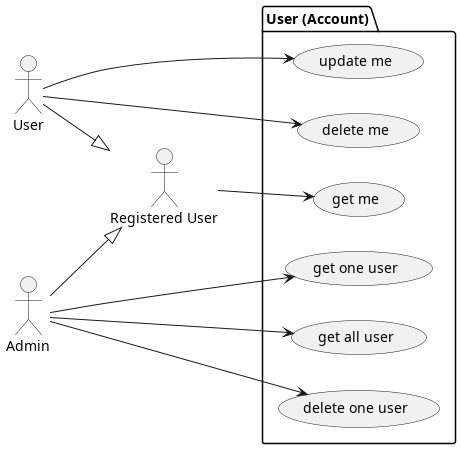

The diagram above was rendered by PlantUML. Its source (embedded in the PNG):
@startuml user
left to right direction

actor "Registered User"
actor User
actor Admin

User --|> "Registered User"
Admin --|> "Registered User"

package "User (Account)" {
    usecase "get me" as UserUC1
    usecase "update me" as UserUC2
    usecase "delete me" as UserUC3

    usecase "get one user" as UserUC4
    usecase "get all user" as UserUC5
    usecase "delete one user" as UserUC6
}

"Registered User" --> UserUC1

User --> UserUC2
User --> UserUC3

Admin --> UserUC4
Admin --> UserUC5
Admin --> UserUC6


@enduml